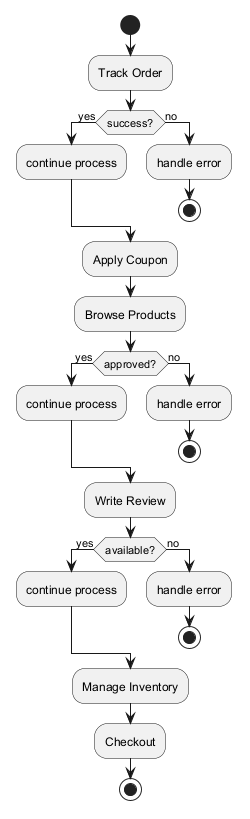

The diagram above was rendered by PlantUML. Its source (embedded in the PNG):
@startuml
skinparam backgroundColor #FFFFFF
skinparam classBackgroundColor #E8F4FA
skinparam classBorderColor #2C7DA0
start
:Track Order;
if (success?) then (yes)
:continue process;
else (no)
:handle error;
stop
endif
:Apply Coupon;
:Browse Products;
if (approved?) then (yes)
:continue process;
else (no)
:handle error;
stop
endif
:Write Review;
if (available?) then (yes)
:continue process;
else (no)
:handle error;
stop
endif
:Manage Inventory;
:Checkout;
stop
@enduml